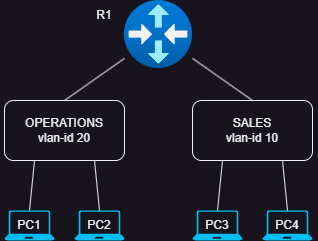

The diagram above was exported from draw.io. Its source (the exported page's mxGraphModel, read from the mxfile embedded in the PNG):
<mxGraphModel dx="625" dy="307" grid="1" gridSize="10" guides="1" tooltips="1" connect="1" arrows="1" fold="1" page="1" pageScale="1" pageWidth="850" pageHeight="1100" math="0" shadow="0">
  <root>
    <mxCell id="0" />
    <mxCell id="1" parent="0" />
    <mxCell id="uvGKsRcLcqmSIdYrhacb-1" value="" style="image;aspect=fixed;html=1;points=[];align=center;fontSize=12;image=img/lib/azure2/networking/Virtual_Router.svg;" vertex="1" parent="1">
      <mxGeometry x="357" y="450" width="68" height="68" as="geometry" />
    </mxCell>
    <mxCell id="uvGKsRcLcqmSIdYrhacb-2" value="OPERATIONS&lt;div&gt;vlan-id 20&lt;/div&gt;" style="rounded=1;whiteSpace=wrap;html=1;" vertex="1" parent="1">
      <mxGeometry x="237" y="550" width="120" height="60" as="geometry" />
    </mxCell>
    <mxCell id="uvGKsRcLcqmSIdYrhacb-3" value="SALES&lt;div&gt;vlan-id 10&lt;/div&gt;" style="rounded=1;whiteSpace=wrap;html=1;" vertex="1" parent="1">
      <mxGeometry x="425" y="550" width="120" height="60" as="geometry" />
    </mxCell>
    <mxCell id="uvGKsRcLcqmSIdYrhacb-5" value="" style="verticalLabelPosition=bottom;html=1;verticalAlign=top;align=center;strokeColor=none;fillColor=#00BEF2;shape=mxgraph.azure.laptop;pointerEvents=1;" vertex="1" parent="1">
      <mxGeometry x="307" y="660" width="50" height="30" as="geometry" />
    </mxCell>
    <mxCell id="uvGKsRcLcqmSIdYrhacb-8" value="" style="verticalLabelPosition=bottom;html=1;verticalAlign=top;align=center;strokeColor=none;fillColor=#00BEF2;shape=mxgraph.azure.laptop;pointerEvents=1;" vertex="1" parent="1">
      <mxGeometry x="425" y="660" width="50" height="30" as="geometry" />
    </mxCell>
    <mxCell id="uvGKsRcLcqmSIdYrhacb-9" value="" style="verticalLabelPosition=bottom;html=1;verticalAlign=top;align=center;strokeColor=none;fillColor=#00BEF2;shape=mxgraph.azure.laptop;pointerEvents=1;" vertex="1" parent="1">
      <mxGeometry x="495" y="660" width="50" height="30" as="geometry" />
    </mxCell>
    <mxCell id="uvGKsRcLcqmSIdYrhacb-10" value="" style="endArrow=none;html=1;rounded=0;exitX=0.5;exitY=0;exitDx=0;exitDy=0;exitPerimeter=0;entryX=0.25;entryY=1;entryDx=0;entryDy=0;" edge="1" parent="1" source="uvGKsRcLcqmSIdYrhacb-11" target="uvGKsRcLcqmSIdYrhacb-2">
      <mxGeometry width="50" height="50" relative="1" as="geometry">
        <mxPoint x="260" y="679.3199999999999" as="sourcePoint" />
        <mxPoint x="270" y="620" as="targetPoint" />
      </mxGeometry>
    </mxCell>
    <mxCell id="uvGKsRcLcqmSIdYrhacb-11" value="" style="verticalLabelPosition=bottom;html=1;verticalAlign=top;align=center;strokeColor=none;fillColor=#00BEF2;shape=mxgraph.azure.laptop;pointerEvents=1;" vertex="1" parent="1">
      <mxGeometry x="237" y="660" width="50" height="30" as="geometry" />
    </mxCell>
    <mxCell id="uvGKsRcLcqmSIdYrhacb-12" value="" style="endArrow=none;html=1;rounded=0;exitX=0.5;exitY=0;exitDx=0;exitDy=0;exitPerimeter=0;entryX=0.75;entryY=1;entryDx=0;entryDy=0;" edge="1" parent="1" source="uvGKsRcLcqmSIdYrhacb-5" target="uvGKsRcLcqmSIdYrhacb-2">
      <mxGeometry width="50" height="50" relative="1" as="geometry">
        <mxPoint x="272" y="670" as="sourcePoint" />
        <mxPoint x="277" y="620" as="targetPoint" />
      </mxGeometry>
    </mxCell>
    <mxCell id="uvGKsRcLcqmSIdYrhacb-13" value="" style="endArrow=none;html=1;rounded=0;exitX=0.5;exitY=0;exitDx=0;exitDy=0;exitPerimeter=0;entryX=0.25;entryY=1;entryDx=0;entryDy=0;" edge="1" parent="1" source="uvGKsRcLcqmSIdYrhacb-8" target="uvGKsRcLcqmSIdYrhacb-3">
      <mxGeometry width="50" height="50" relative="1" as="geometry">
        <mxPoint x="342" y="670" as="sourcePoint" />
        <mxPoint x="337" y="620" as="targetPoint" />
      </mxGeometry>
    </mxCell>
    <mxCell id="uvGKsRcLcqmSIdYrhacb-14" value="" style="endArrow=none;html=1;rounded=0;exitX=0.5;exitY=0;exitDx=0;exitDy=0;exitPerimeter=0;entryX=0.75;entryY=1;entryDx=0;entryDy=0;" edge="1" parent="1" source="uvGKsRcLcqmSIdYrhacb-9" target="uvGKsRcLcqmSIdYrhacb-3">
      <mxGeometry width="50" height="50" relative="1" as="geometry">
        <mxPoint x="460" y="670" as="sourcePoint" />
        <mxPoint x="465" y="620" as="targetPoint" />
      </mxGeometry>
    </mxCell>
    <mxCell id="uvGKsRcLcqmSIdYrhacb-15" value="" style="endArrow=none;html=1;rounded=0;exitX=0.5;exitY=0;exitDx=0;exitDy=0;" edge="1" parent="1" source="uvGKsRcLcqmSIdYrhacb-3" target="uvGKsRcLcqmSIdYrhacb-1">
      <mxGeometry width="50" height="50" relative="1" as="geometry">
        <mxPoint x="470" y="680" as="sourcePoint" />
        <mxPoint x="475" y="630" as="targetPoint" />
      </mxGeometry>
    </mxCell>
    <mxCell id="uvGKsRcLcqmSIdYrhacb-17" value="" style="endArrow=none;html=1;rounded=0;exitX=0.5;exitY=0;exitDx=0;exitDy=0;" edge="1" parent="1" source="uvGKsRcLcqmSIdYrhacb-2" target="uvGKsRcLcqmSIdYrhacb-1">
      <mxGeometry width="50" height="50" relative="1" as="geometry">
        <mxPoint x="401" y="593" as="sourcePoint" />
        <mxPoint x="340" y="530" as="targetPoint" />
      </mxGeometry>
    </mxCell>
    <mxCell id="uvGKsRcLcqmSIdYrhacb-18" value="PC1" style="text;html=1;align=center;verticalAlign=middle;whiteSpace=wrap;rounded=0;" vertex="1" parent="1">
      <mxGeometry x="232" y="660" width="60" height="30" as="geometry" />
    </mxCell>
    <mxCell id="uvGKsRcLcqmSIdYrhacb-19" value="PC2&lt;span style=&quot;color: rgba(0, 0, 0, 0); font-family: monospace; font-size: 0px; text-align: start; text-wrap: nowrap;&quot;&gt;%3CmxGraphModel%3E%3Croot%3E%3CmxCell%20id%3D%220%22%2F%3E%3CmxCell%20id%3D%221%22%20parent%3D%220%22%2F%3E%3CmxCell%20id%3D%222%22%20value%3D%22PC1%22%20style%3D%22text%3Bhtml%3D1%3Balign%3Dcenter%3BverticalAlign%3Dmiddle%3BwhiteSpace%3Dwrap%3Brounded%3D0%3B%22%20vertex%3D%221%22%20parent%3D%221%22%3E%3CmxGeometry%20x%3D%22232%22%20y%3D%22660%22%20width%3D%2260%22%20height%3D%2230%22%20as%3D%22geometry%22%2F%3E%3C%2FmxCell%3E%3C%2Froot%3E%3C%2FmxGraphModel%3E&lt;/span&gt;&lt;span style=&quot;color: rgba(0, 0, 0, 0); font-family: monospace; font-size: 0px; text-align: start; text-wrap: nowrap;&quot;&gt;%3CmxGraphModel%3E%3Croot%3E%3CmxCell%20id%3D%220%22%2F%3E%3CmxCell%20id%3D%221%22%20parent%3D%220%22%2F%3E%3CmxCell%20id%3D%222%22%20value%3D%22PC1%22%20style%3D%22text%3Bhtml%3D1%3Balign%3Dcenter%3BverticalAlign%3Dmiddle%3BwhiteSpace%3Dwrap%3Brounded%3D0%3B%22%20vertex%3D%221%22%20parent%3D%221%22%3E%3CmxGeometry%20x%3D%22232%22%20y%3D%22660%22%20width%3D%2260%22%20height%3D%2230%22%20as%3D%22geometry%22%2F%3E%3C%2FmxCell%3E%3C%2Froot%3E%3C%2FmxGraphModel%3E&lt;/span&gt;" style="text;html=1;align=center;verticalAlign=middle;whiteSpace=wrap;rounded=0;" vertex="1" parent="1">
      <mxGeometry x="302" y="660" width="60" height="30" as="geometry" />
    </mxCell>
    <mxCell id="uvGKsRcLcqmSIdYrhacb-20" value="PC3" style="text;html=1;align=center;verticalAlign=middle;whiteSpace=wrap;rounded=0;" vertex="1" parent="1">
      <mxGeometry x="420" y="660" width="60" height="30" as="geometry" />
    </mxCell>
    <mxCell id="uvGKsRcLcqmSIdYrhacb-21" value="PC4" style="text;html=1;align=center;verticalAlign=middle;whiteSpace=wrap;rounded=0;" vertex="1" parent="1">
      <mxGeometry x="490" y="660" width="60" height="30" as="geometry" />
    </mxCell>
    <mxCell id="uvGKsRcLcqmSIdYrhacb-22" value="R1" style="text;html=1;align=center;verticalAlign=middle;whiteSpace=wrap;rounded=0;" vertex="1" parent="1">
      <mxGeometry x="307" y="450" width="60" height="30" as="geometry" />
    </mxCell>
  </root>
</mxGraphModel>